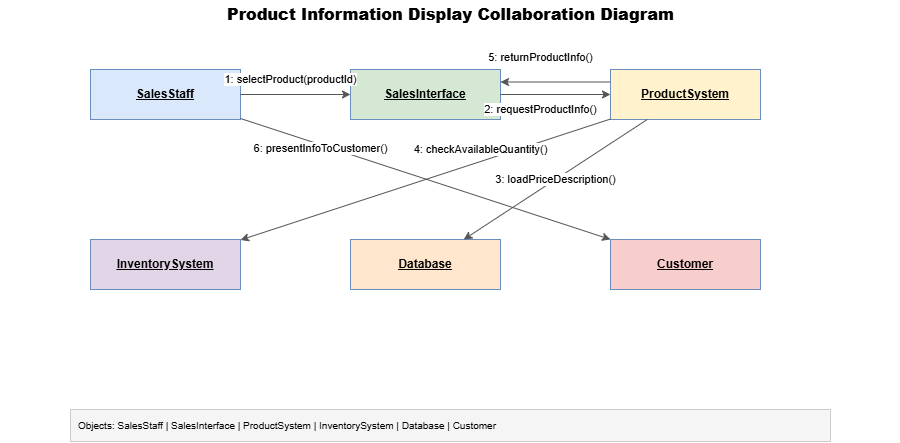

The diagram above was exported from draw.io. Its source (the exported page's mxGraphModel, read from the mxfile embedded in the PNG):
<mxGraphModel dx="915" dy="768" grid="1" gridSize="10" guides="1" tooltips="1" connect="1" arrows="1" fold="1" page="1" pageScale="1" pageWidth="900" pageHeight="500" math="0" shadow="0">
  <root>
    <mxCell id="0" />
    <mxCell id="1" parent="0" />
    <mxCell id="title" parent="1" style="text;html=1;strokeColor=none;fillColor=none;align=center;verticalAlign=middle;fontSize=16;fontStyle=1" value="&lt;b&gt;Product Information Display Collaboration Diagram&lt;/b&gt;" vertex="1">
      <mxGeometry height="30" width="900" y="10" as="geometry" />
    </mxCell>
    <mxCell id="o1" parent="1" style="rounded=0;whiteSpace=wrap;html=1;fillColor=#dae8fc;strokeColor=#6c8ebf;fontStyle=4;fontSize=12;" value="&lt;u&gt;&lt;b&gt;SalesStaff&lt;/b&gt;&lt;/u&gt;" vertex="1">
      <mxGeometry height="50" width="150" x="90" y="80" as="geometry" />
    </mxCell>
    <mxCell id="o2" parent="1" style="rounded=0;whiteSpace=wrap;html=1;fillColor=#d5e8d4;strokeColor=#6c8ebf;fontStyle=4;fontSize=12;" value="&lt;u&gt;&lt;b&gt;SalesInterface&lt;/b&gt;&lt;/u&gt;" vertex="1">
      <mxGeometry height="50" width="150" x="350" y="80" as="geometry" />
    </mxCell>
    <mxCell id="o3" parent="1" style="rounded=0;whiteSpace=wrap;html=1;fillColor=#fff2cc;strokeColor=#6c8ebf;fontStyle=4;fontSize=12;" value="&lt;u&gt;&lt;b&gt;ProductSystem&lt;/b&gt;&lt;/u&gt;" vertex="1">
      <mxGeometry height="50" width="150" x="610" y="80" as="geometry" />
    </mxCell>
    <mxCell id="o4" parent="1" style="rounded=0;whiteSpace=wrap;html=1;fillColor=#e1d5e7;strokeColor=#6c8ebf;fontStyle=4;fontSize=12;" value="&lt;u&gt;&lt;b&gt;InventorySystem&lt;/b&gt;&lt;/u&gt;" vertex="1">
      <mxGeometry height="50" width="150" x="90" y="250" as="geometry" />
    </mxCell>
    <mxCell id="o5" parent="1" style="rounded=0;whiteSpace=wrap;html=1;fillColor=#ffe6cc;strokeColor=#6c8ebf;fontStyle=4;fontSize=12;" value="&lt;u&gt;&lt;b&gt;Database&lt;/b&gt;&lt;/u&gt;" vertex="1">
      <mxGeometry height="50" width="150" x="350" y="250" as="geometry" />
    </mxCell>
    <mxCell id="o6" parent="1" style="rounded=0;whiteSpace=wrap;html=1;fillColor=#f8cecc;strokeColor=#6c8ebf;fontStyle=4;fontSize=12;" value="&lt;u&gt;&lt;b&gt;Customer&lt;/b&gt;&lt;/u&gt;" vertex="1">
      <mxGeometry height="50" width="150" x="610" y="250" as="geometry" />
    </mxCell>
    <mxCell id="e1" edge="1" parent="1" source="o1" style="endArrow=classic;html=1;rounded=0;fontSize=11;strokeColor=#555555;" target="o2" value="1: selectProduct(productId)">
      <mxGeometry relative="1" x="-0.0909" y="15" as="geometry">
        <mxPoint as="offset" />
      </mxGeometry>
    </mxCell>
    <mxCell id="e2" edge="1" parent="1" source="o2" style="endArrow=classic;html=1;rounded=0;fontSize=11;strokeColor=#555555;" target="o3" value="2: requestProductInfo()">
      <mxGeometry relative="1" x="-0.2727" y="-15" as="geometry">
        <mxPoint as="offset" />
      </mxGeometry>
    </mxCell>
    <mxCell id="e3" edge="1" parent="1" source="o3" style="endArrow=classic;html=1;rounded=0;fontSize=11;strokeColor=#555555;" target="o5" value="3: loadPriceDescription()">
      <mxGeometry relative="1" as="geometry" />
    </mxCell>
    <mxCell id="e4" edge="1" parent="1" source="o3" style="endArrow=classic;html=1;rounded=0;fontSize=11;strokeColor=#555555;" target="o4" value="4: checkAvailableQuantity()">
      <mxGeometry relative="1" x="-0.3165" y="-11" as="geometry">
        <mxPoint x="-1" as="offset" />
      </mxGeometry>
    </mxCell>
    <mxCell id="e5" edge="1" parent="1" source="o3" style="endArrow=classic;html=1;rounded=0;fontSize=11;strokeColor=#555555;exitX=0;exitY=0.25;exitDx=0;exitDy=0;entryX=1;entryY=0.25;entryDx=0;entryDy=0;" target="o2" value="5: returnProductInfo()">
      <mxGeometry relative="1" x="0.2727" y="-25" as="geometry">
        <mxPoint as="offset" />
        <Array as="points" />
      </mxGeometry>
    </mxCell>
    <mxCell id="e6" edge="1" parent="1" style="endArrow=classic;html=1;rounded=0;fontSize=11;strokeColor=#555555;" value="6: presentInfoToCustomer()">
      <mxGeometry relative="1" x="-0.5607" y="-4" as="geometry">
        <mxPoint as="offset" />
        <mxPoint x="240" y="128.99923076923082" as="sourcePoint" />
        <mxPoint x="610" y="249.96076923076927" as="targetPoint" />
      </mxGeometry>
    </mxCell>
    <mxCell id="legend" parent="1" style="rounded=0;whiteSpace=wrap;html=1;fillColor=#f5f5f5;strokeColor=#cccccc;fontSize=10;align=left;spacingLeft=6" value="Objects: SalesStaff | SalesInterface | ProductSystem | InventorySystem | Database | Customer" vertex="1">
      <mxGeometry height="32" width="760" x="70" y="420" as="geometry" />
    </mxCell>
  </root>
</mxGraphModel>